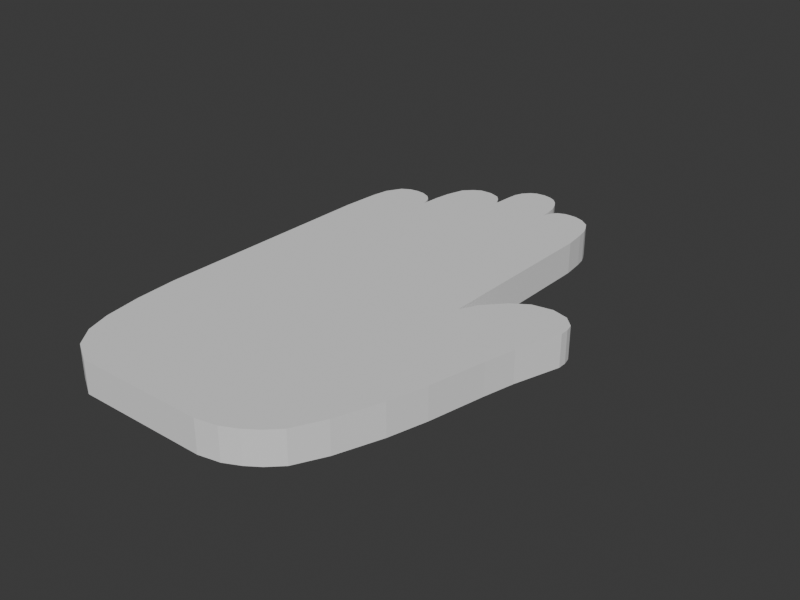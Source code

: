 # Source: blend.blend  (saved by Blender 5.0.119; exported with 4.5.12 LTS)
import bpy
from mathutils import Matrix  # noqa: F401  (used for matrix-valued properties, if any)

bpy.ops.wm.read_factory_settings(use_empty=True)
scene = bpy.context.scene
scene.name = 'Scene'

# ---- collections
col_x = bpy.data.collections.new('非渲染集合'); scene.collection.children.link(col_x)
col_x_1 = bpy.data.collections.new('隐藏'); col_x.children.link(col_x_1)
col_x_2 = bpy.data.collections.new('渲染集合'); scene.collection.children.link(col_x_2)
col_scene = bpy.data.collections.new('Scene'); col_x_2.children.link(col_scene)

# ---- world
world_world = bpy.data.worlds.new('World'); scene.world = world_world
world_world.use_nodes = True; world_world.node_tree.nodes.clear()
_N = world_world.node_tree.nodes; _L = world_world.node_tree.links
n0 = _N.new('ShaderNodeOutputWorld'); n0.name = 'World Output'; n0.location = (200, 100)
n1 = _N.new('ShaderNodeBackground'); n1.name = 'Background'; n1.location = (-200, 100)
n1.inputs[0].default_value = (0.05088, 0.05088, 0.05088, 1.0)
_L.new(n1.outputs[0], n0.inputs[0])
n0.is_active_output = True
world_world.color = (0.05088, 0.05088, 0.05088)
world_world.sun_shadow_jitter_overblur = 0.0

# ---- meshes
me_004 = bpy.data.meshes.new('平面.004')
me_004.from_pydata([(-0.04973, 0.06122, 0.0), (-0.0505, -0.06274, 0.0), (-0.04658, 0.06688, 0.0), (-0.0433, 0.06883, 0.0), (-0.03978, 0.06931, 0.0), (-0.03675, 0.06895, 0.0), (-0.03359, 0.06749, 0.0), (-0.03164, 0.06555, 0.0), (-0.03067, 0.06348, 0.0), (-0.02994, 0.06093, 0.0), (-0.02946, 0.0681, 0.0), (-0.02861, 0.07417, 0.0), (-0.02654, 0.08122, 0.0), (-0.02326, 0.0845, 0.0), (-0.02047, 0.08608, 0.0), (-0.01585, 0.0862, 0.0), (-0.01184, 0.08474, 0.0), (-0.01002, 0.08268, 0.0), (-0.008565, 0.07964, 0.0), (-0.008201, 0.08, 0.0), (-0.007836, 0.08766, 0.0), (-0.007351, 0.09203, 0.0), (-0.006136, 0.09506, 0.0), (-0.003828, 0.09762, 0.0), (-0.001642, 0.09883, 0.0), (0.001881, 0.09919, 0.0), (0.004796, 0.09859, 0.0), (0.007225, 0.09737, 0.0), (0.009181, 0.09533, 0.0), (0.01061, 0.09287, 0.0), (0.01183, 0.08983, 0.0), (0.01231, 0.0874, 0.0), (0.01261, 0.08406, 0.0), (0.01282, 0.08019, 0.0), (0.01404, 0.08374, 0.0), (0.01568, 0.08557, 0.0), (0.01859, 0.08678, 0.0), (0.02061, 0.08685, 0.0), (0.02311, 0.08676, 0.0), (0.02655, 0.08557, 0.0), (0.03006, 0.08294, 0.0), (0.03164, 0.07991, 0.0), (0.03275, 0.07721, 0.0), (0.03352, 0.07318, 0.0), (0.03451, 0.06489, 0.0), (0.03451, -0.002137, 0.0), (0.03787, 0.004437, 0.0), (0.04458, 0.01157, 0.0), (0.05067, 0.01556, 0.0), (0.05823, 0.01682, 0.0), (0.06431, 0.01514, 0.0), (0.06809, 0.01136, 0.0), (0.06882, 0.008302, 0.0), (0.06882, 0.005096, 0.0), (0.06343, -0.0121, 0.0), (0.06066, -0.02376, 0.0), (0.05629, -0.04475, 0.0), (0.0525, -0.05875, 0.0), (0.04652, -0.07507, 0.0), (0.04084, -0.08586, 0.0), (0.03602, -0.09052, 0.0), (0.03136, -0.09373, 0.0), (0.02568, -0.0965, 0.0), (0.01795, -0.0981, 0.0), (-0.03091, -0.0981, 0.0), (-0.03948, -0.09317, 0.0), (-0.04517, -0.08576, 0.0), (-0.04826, -0.07675, 0.0), (-0.05078, 0.05456, 0.0), (-0.05162, 0.04058, 0.0), (-0.05162, -0.04691, 0.0), (-0.02994, 0.007546, 0.0), (-0.008565, 0.0138, 0.0), (0.01282, 0.012, 0.0), (-0.05162, -0.003167, 0.0)], [(70, 1), (2, 0), (3, 2), (4, 3), (5, 4), (6, 5), (7, 6), (8, 7), (9, 8), (10, 9), (11, 10), (12, 11), (13, 12), (14, 13), (15, 14), (16, 15), (17, 16), (18, 17), (19, 18), (20, 19), (21, 20), (22, 21), (23, 22), (24, 23), (25, 24), (26, 25), (27, 26), (28, 27), (29, 28), (30, 29), (31, 30), (32, 31), (33, 32), (34, 33), (35, 34), (36, 35), (37, 36), (38, 37), (39, 38), (40, 39), (41, 40), (42, 41), (43, 42), (44, 43), (45, 44), (46, 45), (47, 46), (48, 47), (49, 48), (50, 49), (51, 50), (52, 51), (53, 52), (54, 53), (55, 54), (56, 55), (57, 56), (58, 57), (59, 58), (60, 59), (61, 60), (62, 61), (63, 62), (64, 63), (65, 64), (66, 65), (67, 66), (1, 67), (0, 68), (68, 69), (74, 70), (9, 71), (18, 72), (33, 73), (69, 74), (71, 74), (71, 72), (72, 73), (45, 73)], [])
_uv = me_004.uv_layers.new(name='UV贴图')
_uv.uv.foreach_set('vector', [])
me_004.update()
me_001 = bpy.data.meshes.new('平面.001')
me_001.from_pydata([(-49.73, 61.22, 0.0), (-50.5, -62.74, 0.0), (-46.58, 66.88, 0.0), (-43.3, 68.83, 0.0), (-39.78, 69.31, 0.0), (-36.75, 68.95, 0.0), (-33.59, 67.49, 0.0), (-31.64, 65.55, 0.0), (-30.67, 63.48, 0.0), (-29.94, 60.93, 0.0), (-29.46, 68.1, 0.0), (-28.61, 74.17, 0.0), (-26.54, 81.22, 0.0), (-23.26, 84.5, 0.0), (-20.47, 86.08, 0.0), (-15.85, 86.2, 0.0), (-11.84, 84.74, 0.0), (-10.02, 82.68, 0.0), (-8.565, 79.64, 0.0), (-8.201, 80.0, 0.0), (-7.836, 86.33, 0.0), (-7.351, 90.71, 0.0), (-6.136, 93.74, 0.0), (-3.828, 96.29, 0.0), (-1.642, 97.51, 0.0), (1.881, 97.87, 0.0), (4.796, 97.26, 0.0), (7.225, 96.05, 0.0), (9.181, 94.01, 0.0), (10.61, 91.54, 0.0), (11.83, 88.51, 0.0), (12.31, 86.08, 0.0), (12.61, 84.06, 0.0), (12.82, 80.19, 0.0), (14.04, 83.74, 0.0), (15.68, 85.57, 0.0), (18.59, 86.78, 0.0), (20.61, 86.85, 0.0), (23.11, 86.76, 0.0), (26.55, 85.57, 0.0), (30.06, 82.94, 0.0), (31.64, 79.91, 0.0), (32.75, 77.21, 0.0), (33.52, 73.18, 0.0), (34.51, 64.89, 0.0), (34.51, -2.137, 0.0), (37.87, 4.437, 0.0), (44.58, 11.57, 0.0), (50.67, 15.56, 0.0), (58.23, 16.82, 0.0), (64.31, 15.14, 0.0), (68.09, 11.36, 0.0), (68.82, 8.302, 0.0), (68.82, 5.096, 0.0), (63.43, -12.1, 0.0), (60.66, -23.76, 0.0), (56.29, -44.75, 0.0), (52.5, -58.75, 0.0), (46.52, -75.07, 0.0), (40.84, -85.86, 0.0), (36.02, -90.52, 0.0), (31.36, -93.73, 0.0), (25.68, -96.5, 0.0), (17.95, -98.1, 0.0), (-30.91, -98.1, 0.0), (-39.48, -93.17, 0.0), (-45.17, -85.76, 0.0), (-48.26, -76.75, 0.0), (-50.78, 54.56, 0.0), (-51.62, 40.58, 0.0), (-51.62, -46.91, 0.0), (-51.62, -3.167, 0.0), (-51.62, -46.91, 12.0), (-50.5, -62.74, 12.0), (-46.58, 66.88, 12.0), (-49.73, 61.22, 12.0), (-43.3, 68.83, 12.0), (-39.78, 69.31, 12.0), (-36.75, 68.95, 12.0), (-33.59, 67.49, 12.0), (-31.64, 65.55, 12.0), (-30.67, 63.48, 12.0), (-29.94, 60.93, 12.0), (-29.46, 68.1, 12.0), (-28.61, 74.17, 12.0), (-26.54, 81.22, 12.0), (-23.26, 84.5, 12.0), (-20.47, 86.08, 12.0), (-15.85, 86.2, 12.0), (-11.84, 84.74, 12.0), (-10.02, 82.68, 12.0), (-8.565, 79.64, 12.0), (-8.201, 80.0, 12.0), (-7.836, 86.33, 12.0), (-7.351, 90.71, 12.0), (-6.136, 93.74, 12.0), (-3.828, 96.29, 12.0), (-1.642, 97.51, 12.0), (1.881, 97.87, 12.0), (4.796, 97.26, 12.0), (7.225, 96.05, 12.0), (9.181, 94.01, 12.0), (10.61, 91.54, 12.0), (11.83, 88.51, 12.0), (12.31, 86.08, 12.0), (12.61, 84.06, 12.0), (12.82, 80.19, 12.0), (14.04, 83.74, 12.0), (15.68, 85.57, 12.0), (18.59, 86.78, 12.0), (20.61, 86.85, 12.0), (23.11, 86.76, 12.0), (26.55, 85.57, 12.0), (30.06, 82.94, 12.0), (31.64, 79.91, 12.0), (32.75, 77.21, 12.0), (33.52, 73.18, 12.0), (34.51, 64.89, 12.0), (34.51, -2.137, 12.0), (37.87, 4.437, 12.0), (44.58, 11.57, 12.0), (50.67, 15.56, 12.0), (58.23, 16.82, 12.0), (64.31, 15.14, 12.0), (68.09, 11.36, 12.0), (68.82, 8.302, 12.0), (68.82, 5.096, 12.0), (63.43, -12.1, 12.0), (60.66, -23.76, 12.0), (56.29, -44.75, 12.0), (52.5, -58.75, 12.0), (46.52, -75.07, 12.0), (40.84, -85.86, 12.0), (36.02, -90.52, 12.0), (31.36, -93.73, 12.0), (25.68, -96.5, 12.0), (17.95, -98.1, 12.0), (-30.91, -98.1, 12.0), (-39.48, -93.17, 12.0), (-45.17, -85.76, 12.0), (-48.26, -76.75, 12.0), (-50.78, 54.56, 12.0), (-51.62, 40.58, 12.0), (-51.62, -3.167, 12.0)], [], [(70, 1, 67, 66, 65, 64, 63, 62, 61, 60, 59, 58, 57, 56, 55, 54, 53, 52, 51, 50, 49, 48, 47, 46, 45, 44, 43, 42, 41, 40, 39, 38, 37, 36, 35, 34, 33, 32, 31, 30, 29, 28, 27, 26, 25, 24, 23, 22, 21, 20, 19, 18, 17, 16, 15, 14, 13, 12, 11, 10, 9, 8, 7, 6, 5, 4, 3, 2, 0, 68, 69, 71), (72, 143, 142, 141, 75, 74, 76, 77, 78, 79, 80, 81, 82, 83, 84, 85, 86, 87, 88, 89, 90, 91, 92, 93, 94, 95, 96, 97, 98, 99, 100, 101, 102, 103, 104, 105, 106, 107, 108, 109, 110, 111, 112, 113, 114, 115, 116, 117, 118, 119, 120, 121, 122, 123, 124, 125, 126, 127, 128, 129, 130, 131, 132, 133, 134, 135, 136, 137, 138, 139, 140, 73), (45, 46, 119, 118), (19, 20, 93, 92), (46, 47, 120, 119), (20, 21, 94, 93), (47, 48, 121, 120), (21, 22, 95, 94), (48, 49, 122, 121), (22, 23, 96, 95), (49, 50, 123, 122), (23, 24, 97, 96), (50, 51, 124, 123), (24, 25, 98, 97), (51, 52, 125, 124), (25, 26, 99, 98), (52, 53, 126, 125), (26, 27, 100, 99), (1, 70, 72, 73), (53, 54, 127, 126), (27, 28, 101, 100), (0, 2, 74, 75), (54, 55, 128, 127), (28, 29, 102, 101), (2, 3, 76, 74), (55, 56, 129, 128), (29, 30, 103, 102), (3, 4, 77, 76), (56, 57, 130, 129), (30, 31, 104, 103), (4, 5, 78, 77), (57, 58, 131, 130), (31, 32, 105, 104), (5, 6, 79, 78), (58, 59, 132, 131), (32, 33, 106, 105), (6, 7, 80, 79), (59, 60, 133, 132), (33, 34, 107, 106), (7, 8, 81, 80), (60, 61, 134, 133), (34, 35, 108, 107), (8, 9, 82, 81), (61, 62, 135, 134), (35, 36, 109, 108), (9, 10, 83, 82), (62, 63, 136, 135), (36, 37, 110, 109), (10, 11, 84, 83), (63, 64, 137, 136), (37, 38, 111, 110), (11, 12, 85, 84), (64, 65, 138, 137), (38, 39, 112, 111), (12, 13, 86, 85), (65, 66, 139, 138), (39, 40, 113, 112), (13, 14, 87, 86), (66, 67, 140, 139), (40, 41, 114, 113), (14, 15, 88, 87), (67, 1, 73, 140), (41, 42, 115, 114), (15, 16, 89, 88), (68, 0, 75, 141), (42, 43, 116, 115), (16, 17, 90, 89), (69, 68, 141, 142), (43, 44, 117, 116), (17, 18, 91, 90), (70, 71, 143, 72), (44, 45, 118, 117), (18, 19, 92, 91), (71, 69, 142, 143)])
_uv = me_001.uv_layers.new(name='UV贴图')
_uv.uv.foreach_set('vector', [0.0, 0.0, 0.0, 0.0, 0.0, 0.0, 0.0, 0.0, 0.0, 0.0, 0.0, 0.0, 0.0, 0.0, 0.0, 0.0, 0.0, 0.0, 0.0, 0.0, 0.0, 0.0, 0.0, 0.0, 0.0, 0.0, 0.0, 0.0, 0.0, 0.0, 0.0, 0.0, 0.0, 0.0, 0.0, 0.0, 0.0, 0.0, 0.0, 0.0, 0.0, 0.0, 0.0, 0.0, 0.0, 0.0, 0.0, 0.0, 0.0, 0.0, 0.0, 0.0, 0.0, 0.0, 0.0, 0.0, 0.0, 0.0, 0.0, 0.0, 0.0, 0.0, 0.0, 0.0, 0.0, 0.0, 0.0, 0.0, 0.0, 0.0, 0.0, 0.0, 0.0, 0.0, 0.0, 0.0, 0.0, 0.0, 0.0, 0.0, 0.0, 0.0, 0.0, 0.0, 0.0, 0.0, 0.0, 0.0, 0.0, 0.0, 0.0, 0.0, 0.0, 0.0, 0.0, 0.0, 0.0, 0.0, 0.0, 0.0, 0.0, 0.0, 0.0, 0.0, 0.0, 0.0, 0.0, 0.0, 0.0, 0.0, 0.0, 0.0, 0.0, 0.0, 0.0, 0.0, 0.0, 0.0, 0.0, 0.0, 0.0, 0.0, 0.0, 0.0, 0.0, 0.0, 0.0, 0.0, 0.0, 0.0, 0.0, 0.0, 0.0, 0.0, 0.0, 0.0, 0.0, 0.0, 0.0, 0.0, 0.0, 0.0, 0.0, 0.0, 0.0, 0.0, 0.0, 0.0, 0.0, 0.0, 0.0, 0.0, 0.0, 0.0, 0.0, 0.0, 0.0, 0.0, 0.0, 0.0, 0.0, 0.0, 0.0, 0.0, 0.0, 0.0, 0.0, 0.0, 0.0, 0.0, 0.0, 0.0, 0.0, 0.0, 0.0, 0.0, 0.0, 0.0, 0.0, 0.0, 0.0, 0.0, 0.0, 0.0, 0.0, 0.0, 0.0, 0.0, 0.0, 0.0, 0.0, 0.0, 0.0, 0.0, 0.0, 0.0, 0.0, 0.0, 0.0, 0.0, 0.0, 0.0, 0.0, 0.0, 0.0, 0.0, 0.0, 0.0, 0.0, 0.0, 0.0, 0.0, 0.0, 0.0, 0.0, 0.0, 0.0, 0.0, 0.0, 0.0, 0.0, 0.0, 0.0, 0.0, 0.0, 0.0, 0.0, 0.0, 0.0, 0.0, 0.0, 0.0, 0.0, 0.0, 0.0, 0.0, 0.0, 0.0, 0.0, 0.0, 0.0, 0.0, 0.0, 0.0, 0.0, 0.0, 0.0, 0.0, 0.0, 0.0, 0.0, 0.0, 0.0, 0.0, 0.0, 0.0, 0.0, 0.0, 0.0, 0.0, 0.0, 0.0, 0.0, 0.0, 0.0, 0.0, 0.0, 0.0, 0.0, 0.0, 0.0, 0.0, 0.0, 0.0, 0.0, 0.0, 0.0, 0.0, 0.0, 0.0, 0.0, 0.0, 0.0, 0.0, 0.0, 0.0, 0.0, 0.0, 0.0, 0.0, 0.0, 0.0, 0.0, 0.0, 0.0, 0.0, 0.0, 0.0, 0.0, 0.0, 0.0, 0.0, 0.0, 0.0, 0.0, 0.0, 0.0, 0.0, 0.0, 0.0, 0.0, 0.0, 0.0, 0.0, 0.0, 0.0, 0.0, 0.0, 0.0, 0.0, 0.0, 0.0, 0.0, 0.0, 0.0, 0.0, 0.0, 0.0, 0.0, 0.0, 0.0, 0.0, 0.0, 0.0, 0.0, 0.0, 0.0, 0.0, 0.0, 0.0, 0.0, 0.0, 0.0, 0.0, 0.0, 0.0, 0.0, 0.0, 0.0, 0.0, 0.0, 0.0, 0.0, 0.0, 0.0, 0.0, 0.0, 0.0, 0.0, 0.0, 0.0, 0.0, 0.0, 0.0, 0.0, 0.0, 0.0, 0.0, 0.0, 0.0, 0.0, 0.0, 0.0, 0.0, 0.0, 0.0, 0.0, 0.0, 0.0, 0.0, 0.0, 0.0, 0.0, 0.0, 0.0, 0.0, 0.0, 0.0, 0.0, 0.0, 0.0, 0.0, 0.0, 0.0, 0.0, 0.0, 0.0, 0.0, 0.0, 0.0, 0.0, 0.0, 0.0, 0.0, 0.0, 0.0, 0.0, 0.0, 0.0, 0.0, 0.0, 0.0, 0.0, 0.0, 0.0, 0.0, 0.0, 0.0, 0.0, 0.0, 0.0, 0.0, 0.0, 0.0, 0.0, 0.0, 0.0, 0.0, 0.0, 0.0, 0.0, 0.0, 0.0, 0.0, 0.0, 0.0, 0.0, 0.0, 0.0, 0.0, 0.0, 0.0, 0.0, 0.0, 0.0, 0.0, 0.0, 0.0, 0.0, 0.0, 0.0, 0.0, 0.0, 0.0, 0.0, 0.0, 0.0, 0.0, 0.0, 0.0, 0.0, 0.0, 0.0, 0.0, 0.0, 0.0, 0.0, 0.0, 0.0, 0.0, 0.0, 0.0, 0.0, 0.0, 0.0, 0.0, 0.0, 0.0, 0.0, 0.0, 0.0, 0.0, 0.0, 0.0, 0.0, 0.0, 0.0, 0.0, 0.0, 0.0, 0.0, 0.0, 0.0, 0.0, 0.0, 0.0, 0.0, 0.0, 0.0, 0.0, 0.0, 0.0, 0.0, 0.0, 0.0, 0.0, 0.0, 0.0, 0.0, 0.0, 0.0, 0.0, 0.0, 0.0, 0.0, 0.0, 0.0, 0.0, 0.0, 0.0, 0.0, 0.0, 0.0, 0.0, 0.0, 0.0, 0.0, 0.0, 0.0, 0.0, 0.0, 0.0, 0.0, 0.0, 0.0, 0.0, 0.0, 0.0, 0.0, 0.0, 0.0, 0.0, 0.0, 0.0, 0.0, 0.0, 0.0, 0.0, 0.0, 0.0, 0.0, 0.0, 0.0, 0.0, 0.0, 0.0, 0.0, 0.0, 0.0, 0.0, 0.0, 0.0, 0.0, 0.0, 0.0, 0.0, 0.0, 0.0, 0.0, 0.0, 0.0, 0.0, 0.0, 0.0, 0.0, 0.0, 0.0, 0.0, 0.0, 0.0, 0.0, 0.0, 0.0, 0.0, 0.0, 0.0, 0.0, 0.0, 0.0, 0.0, 0.0, 0.0, 0.0, 0.0, 0.0, 0.0, 0.0, 0.0, 0.0, 0.0, 0.0, 0.0, 0.0, 0.0, 0.0, 0.0, 0.0, 0.0, 0.0, 0.0, 0.0, 0.0, 0.0, 0.0, 0.0, 0.0, 0.0, 0.0, 0.0, 0.0, 0.0, 0.0, 0.0, 0.0, 0.0, 0.0, 0.0, 0.0, 0.0, 0.0, 0.0, 0.0, 0.0, 0.0, 0.0, 0.0, 0.0, 0.0, 0.0, 0.0, 0.0, 0.0, 0.0, 0.0, 0.0, 0.0, 0.0, 0.0, 0.0, 0.0, 0.0, 0.0, 0.0, 0.0, 0.0, 0.0, 0.0, 0.0, 0.0, 0.0, 0.0, 0.0, 0.0, 0.0, 0.0, 0.0, 0.0, 0.0, 0.0, 0.0, 0.0, 0.0, 0.0, 0.0, 0.0, 0.0, 0.0, 0.0, 0.0, 0.0, 0.0, 0.0, 0.0, 0.0, 0.0, 0.0, 0.0, 0.0, 0.0, 0.0, 0.0, 0.0, 0.0, 0.0, 0.0, 0.0, 0.0, 0.0, 0.0, 0.0, 0.0, 0.0, 0.0, 0.0, 0.0, 0.0, 0.0, 0.0, 0.0, 0.0, 0.0, 0.0, 0.0, 0.0, 0.0, 0.0, 0.0, 0.0, 0.0, 0.0, 0.0, 0.0, 0.0, 0.0, 0.0, 0.0, 0.0, 0.0, 0.0, 0.0, 0.0, 0.0, 0.0, 0.0, 0.0, 0.0, 0.0, 0.0, 0.0, 0.0, 0.0, 0.0, 0.0, 0.0, 0.0, 0.0, 0.0, 0.0, 0.0, 0.0, 0.0, 0.0, 0.0, 0.0, 0.0, 0.0, 0.0, 0.0, 0.0, 0.0, 0.0, 0.0, 0.0, 0.0, 0.0, 0.0, 0.0, 0.0, 0.0, 0.0, 0.0, 0.0, 0.0, 0.0, 0.0, 0.0, 0.0, 0.0, 0.0, 0.0, 0.0, 0.0, 0.0, 0.0, 0.0, 0.0, 0.0, 0.0, 0.0, 0.0, 0.0, 0.0, 0.0, 0.0, 0.0, 0.0, 0.0, 0.0, 0.0, 0.0, 0.0, 0.0, 0.0, 0.0, 0.0, 0.0, 0.0, 0.0, 0.0, 0.0, 0.0, 0.0, 0.0, 0.0, 0.0, 0.0, 0.0, 0.0, 0.0, 0.0, 0.0, 0.0, 0.0, 0.0, 0.0, 0.0, 0.0, 0.0, 0.0, 0.0, 0.0, 0.0, 0.0, 0.0, 0.0, 0.0, 0.0, 0.0, 0.0, 0.0, 0.0, 0.0, 0.0, 0.0, 0.0, 0.0, 0.0, 0.0, 0.0, 0.0, 0.0, 0.0, 0.0, 0.0, 0.0, 0.0, 0.0, 0.0, 0.0, 0.0, 0.0, 0.0, 0.0, 0.0])
me_001.update()
me_x = bpy.data.meshes.new('平面')
me_x.from_pydata([(-0.005, -0.005, 0.0), (0.005, -0.005, 0.0), (-0.005, 0.005, 0.0), (0.005, 0.005, 0.0)], [], [(0, 1, 3, 2)])
_uv = me_x.uv_layers.new(name='UV贴图')
_uv.uv.foreach_set('vector', [0.0, 0.0, 1.0, 0.0, 1.0, 1.0, 0.0, 1.0])
me_x.update()

# ---- objects
ob_001 = bpy.data.objects.new('平面.001', me_004)
ob_x = bpy.data.objects.new('空物体', None)
ob_002 = bpy.data.objects.new('平面.002', me_001)
ob_x_1 = bpy.data.objects.new('平面', me_x)

# ---- transforms, parenting, visibility, modifiers, constraints
ob_001.location = (0.0, 0.0, 0.0)
ob_x.location = (0.0, 0.0, 0.0)
ob_x.empty_display_type = 'IMAGE'
ob_x.empty_display_size = 0.2263
ob_x.use_empty_image_alpha = True
ob_x.color = (1.0, 1.0, 1.0, 0.1111)
ob_002.location = (0.0, 0.0, 0.0)
ob_x_1.location = (0.0, 0.0, 0.0)
ob_x_1.scale = (15.0, 30.0, 1.0)

# ---- collection membership
col_x_1.objects.link(ob_001)
col_x_1.objects.link(ob_x)
col_x_2.objects.link(ob_002)
col_scene.objects.link(ob_x_1)
def _layer_coll(name, lc=None):
    lc = lc or bpy.context.view_layer.layer_collection
    for c in lc.children:
        if c.name == name: return c
        r = _layer_coll(name, c)
        if r: return r
_layer_coll('隐藏').exclude = True

# ---- scene / render settings (as saved in the file)
scene.frame_start = 1; scene.frame_end = 300; scene.frame_set(1)
scene.render.engine = 'BLENDER_EEVEE_NEXT'
scene.render.resolution_x = 2000
scene.render.resolution_y = 1500
scene.render.fps = 30
scene.render.use_border = True
scene.render.use_crop_to_border = True
scene.render.use_render_cache = True
scene.render.bake_bias = 0.0
scene.render.bake_samples = 0
scene.cycles.sampling_pattern = 'TABULATED_SOBOL'
scene.eevee.use_shadow_jitter_viewport = True
scene.eevee.use_volume_custom_range = False
scene.eevee.use_raytracing = True
bpy.context.view_layer.update()

# ---- added for rendering (the .blend has no active camera and no usable light): camera, sun
cam_auto = bpy.data.cameras.new('AutoCamera')
cam_auto.lens = 50.0
cam_auto.sensor_width = 36.0
cam_auto.clip_end = 3740.16
ob_auto_camera = bpy.data.objects.new('AutoCamera', cam_auto)
scene.collection.objects.link(ob_auto_camera)
ob_auto_camera.location = (221.715, -255.853, 176.492)
ob_auto_camera.rotation_euler = (1.09748, -7.21219e-08, 0.694738)
scene.camera = ob_auto_camera
light_auto_sun = bpy.data.lights.new('AutoSun', 'SUN')
light_auto_sun.energy = 3.0
light_auto_sun.angle = 0.0523599
ob_auto_sun = bpy.data.objects.new('AutoSun', light_auto_sun)
scene.collection.objects.link(ob_auto_sun)
ob_auto_sun.rotation_euler = (0.872665, 0.174533, 0.523599)
bpy.context.view_layer.update()
